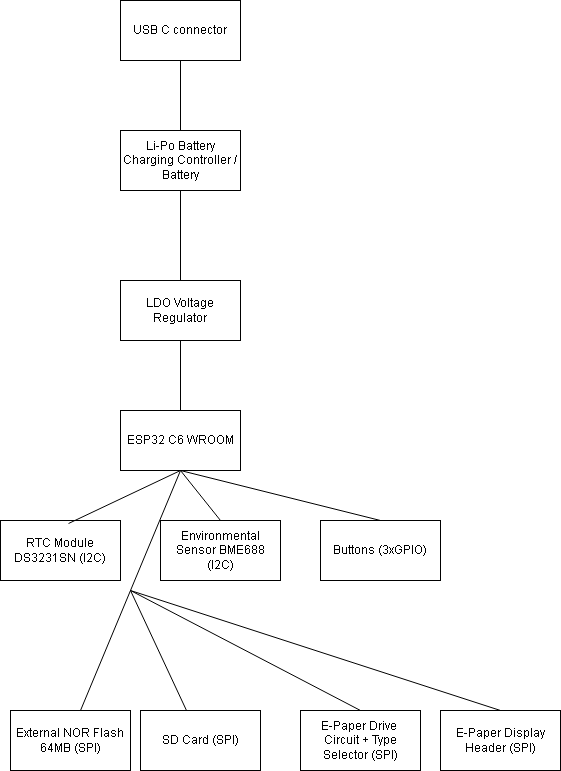

The diagram above was exported from draw.io. Its source (the exported page's mxGraphModel, read from the mxfile embedded in the PNG):
<mxGraphModel dx="1428" dy="743" grid="1" gridSize="10" guides="1" tooltips="1" connect="1" arrows="1" fold="1" page="1" pageScale="1" pageWidth="850" pageHeight="1100" math="0" shadow="0">
  <root>
    <mxCell id="0" />
    <mxCell id="1" parent="0" />
    <mxCell id="fZjCTTb6OV_c-R7_QSej-1" value="USB C connector" style="rounded=0;whiteSpace=wrap;html=1;" parent="1" vertex="1">
      <mxGeometry x="130" y="70" width="120" height="60" as="geometry" />
    </mxCell>
    <mxCell id="fZjCTTb6OV_c-R7_QSej-2" value="" style="endArrow=none;html=1;rounded=0;entryX=0.5;entryY=1;entryDx=0;entryDy=0;" parent="1" target="fZjCTTb6OV_c-R7_QSej-1" edge="1">
      <mxGeometry width="50" height="50" relative="1" as="geometry">
        <mxPoint x="190" y="210" as="sourcePoint" />
        <mxPoint x="450" y="360" as="targetPoint" />
      </mxGeometry>
    </mxCell>
    <mxCell id="fZjCTTb6OV_c-R7_QSej-3" value="&lt;br&gt;Li-Po Battery Charging Controller / Battery&lt;div&gt;&lt;br/&gt;&lt;/div&gt;" style="rounded=0;whiteSpace=wrap;html=1;" parent="1" vertex="1">
      <mxGeometry x="130" y="200" width="120" height="60" as="geometry" />
    </mxCell>
    <mxCell id="fZjCTTb6OV_c-R7_QSej-4" value="" style="endArrow=none;html=1;rounded=0;entryX=0.5;entryY=1;entryDx=0;entryDy=0;" parent="1" target="fZjCTTb6OV_c-R7_QSej-3" edge="1">
      <mxGeometry width="50" height="50" relative="1" as="geometry">
        <mxPoint x="190" y="350" as="sourcePoint" />
        <mxPoint x="450" y="360" as="targetPoint" />
      </mxGeometry>
    </mxCell>
    <mxCell id="fZjCTTb6OV_c-R7_QSej-5" value="LDO Voltage Regulator" style="rounded=0;whiteSpace=wrap;html=1;" parent="1" vertex="1">
      <mxGeometry x="130" y="350" width="120" height="60" as="geometry" />
    </mxCell>
    <mxCell id="fZjCTTb6OV_c-R7_QSej-6" value="" style="endArrow=none;html=1;rounded=0;entryX=0.5;entryY=1;entryDx=0;entryDy=0;" parent="1" target="fZjCTTb6OV_c-R7_QSej-5" edge="1">
      <mxGeometry width="50" height="50" relative="1" as="geometry">
        <mxPoint x="190" y="480" as="sourcePoint" />
        <mxPoint x="450" y="380" as="targetPoint" />
      </mxGeometry>
    </mxCell>
    <mxCell id="fZjCTTb6OV_c-R7_QSej-7" value="ESP32 C6 WROOM" style="rounded=0;whiteSpace=wrap;html=1;" parent="1" vertex="1">
      <mxGeometry x="130" y="480" width="120" height="60" as="geometry" />
    </mxCell>
    <mxCell id="fZjCTTb6OV_c-R7_QSej-8" value="RTC Module DS3231SN (I2C)" style="rounded=0;whiteSpace=wrap;html=1;" parent="1" vertex="1">
      <mxGeometry x="10" y="590" width="120" height="60" as="geometry" />
    </mxCell>
    <mxCell id="fZjCTTb6OV_c-R7_QSej-9" value="&lt;br&gt;Environmental Sensor BME688 (I2C)&lt;div&gt;&lt;br/&gt;&lt;/div&gt;" style="rounded=0;whiteSpace=wrap;html=1;" parent="1" vertex="1">
      <mxGeometry x="170" y="590" width="120" height="60" as="geometry" />
    </mxCell>
    <mxCell id="fZjCTTb6OV_c-R7_QSej-10" value="Buttons&amp;nbsp;(3xGPIO)" style="rounded=0;whiteSpace=wrap;html=1;" parent="1" vertex="1">
      <mxGeometry x="330" y="590" width="120" height="60" as="geometry" />
    </mxCell>
    <mxCell id="fZjCTTb6OV_c-R7_QSej-11" value="E-Paper Drive&amp;nbsp;&lt;br&gt;Circuit + Type Selector (SPI)" style="rounded=0;whiteSpace=wrap;html=1;" parent="1" vertex="1">
      <mxGeometry x="310" y="780" width="120" height="60" as="geometry" />
    </mxCell>
    <mxCell id="fZjCTTb6OV_c-R7_QSej-12" value="" style="endArrow=none;html=1;rounded=0;exitX=0.5;exitY=1;exitDx=0;exitDy=0;entryX=0.567;entryY=0.05;entryDx=0;entryDy=0;entryPerimeter=0;" parent="1" source="fZjCTTb6OV_c-R7_QSej-7" target="fZjCTTb6OV_c-R7_QSej-8" edge="1">
      <mxGeometry width="50" height="50" relative="1" as="geometry">
        <mxPoint x="400" y="430" as="sourcePoint" />
        <mxPoint x="450" y="380" as="targetPoint" />
      </mxGeometry>
    </mxCell>
    <mxCell id="fZjCTTb6OV_c-R7_QSej-13" value="" style="endArrow=none;html=1;rounded=0;exitX=0.5;exitY=1;exitDx=0;exitDy=0;entryX=0.5;entryY=0;entryDx=0;entryDy=0;" parent="1" source="fZjCTTb6OV_c-R7_QSej-7" target="fZjCTTb6OV_c-R7_QSej-9" edge="1">
      <mxGeometry width="50" height="50" relative="1" as="geometry">
        <mxPoint x="400" y="430" as="sourcePoint" />
        <mxPoint x="450" y="380" as="targetPoint" />
      </mxGeometry>
    </mxCell>
    <mxCell id="fZjCTTb6OV_c-R7_QSej-14" value="" style="endArrow=none;html=1;rounded=0;exitX=0.5;exitY=1;exitDx=0;exitDy=0;" parent="1" source="fZjCTTb6OV_c-R7_QSej-7" edge="1">
      <mxGeometry width="50" height="50" relative="1" as="geometry">
        <mxPoint x="400" y="430" as="sourcePoint" />
        <mxPoint x="390" y="590" as="targetPoint" />
      </mxGeometry>
    </mxCell>
    <mxCell id="fZjCTTb6OV_c-R7_QSej-16" value="E-Paper Display Header (SPI)" style="rounded=0;whiteSpace=wrap;html=1;" parent="1" vertex="1">
      <mxGeometry x="450" y="780" width="120" height="60" as="geometry" />
    </mxCell>
    <mxCell id="fZjCTTb6OV_c-R7_QSej-19" value="" style="endArrow=none;html=1;rounded=0;" parent="1" edge="1">
      <mxGeometry width="50" height="50" relative="1" as="geometry">
        <mxPoint x="90" y="780" as="sourcePoint" />
        <mxPoint x="190" y="540" as="targetPoint" />
      </mxGeometry>
    </mxCell>
    <mxCell id="fZjCTTb6OV_c-R7_QSej-20" value="" style="endArrow=none;html=1;rounded=0;" parent="1" target="fZjCTTb6OV_c-R7_QSej-21" edge="1">
      <mxGeometry width="50" height="50" relative="1" as="geometry">
        <mxPoint x="140" y="660" as="sourcePoint" />
        <mxPoint x="220" y="780" as="targetPoint" />
      </mxGeometry>
    </mxCell>
    <mxCell id="fZjCTTb6OV_c-R7_QSej-21" value="SD Card (SPI)" style="rounded=0;whiteSpace=wrap;html=1;" parent="1" vertex="1">
      <mxGeometry x="150" y="780" width="120" height="60" as="geometry" />
    </mxCell>
    <mxCell id="fZjCTTb6OV_c-R7_QSej-22" value="External NOR Flash 64MB (SPI)" style="rounded=0;whiteSpace=wrap;html=1;" parent="1" vertex="1">
      <mxGeometry x="20" y="780" width="120" height="60" as="geometry" />
    </mxCell>
    <mxCell id="vp-dIdjqK7f-u6lANwb_-1" value="" style="endArrow=none;html=1;rounded=0;entryX=0.5;entryY=0;entryDx=0;entryDy=0;" edge="1" parent="1" target="fZjCTTb6OV_c-R7_QSej-11">
      <mxGeometry width="50" height="50" relative="1" as="geometry">
        <mxPoint x="140" y="660" as="sourcePoint" />
        <mxPoint x="470" y="520" as="targetPoint" />
      </mxGeometry>
    </mxCell>
    <mxCell id="vp-dIdjqK7f-u6lANwb_-2" value="" style="endArrow=none;html=1;rounded=0;entryX=0.5;entryY=0;entryDx=0;entryDy=0;" edge="1" parent="1" target="fZjCTTb6OV_c-R7_QSej-16">
      <mxGeometry width="50" height="50" relative="1" as="geometry">
        <mxPoint x="140" y="660" as="sourcePoint" />
        <mxPoint x="450" y="560" as="targetPoint" />
      </mxGeometry>
    </mxCell>
  </root>
</mxGraphModel>